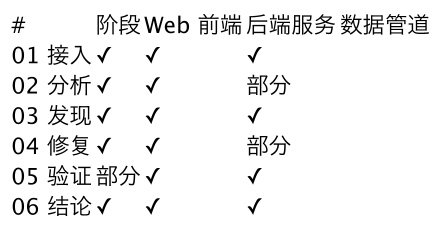

The diagram above was rendered by PlantUML. Its source (embedded in the PNG):
@startsalt
skinparamlocked dpi 180
{
  # | 阶段 | Web 前端 | 后端服务 | 数据管道
  | 01 接入 | ✓ | ✓ | ✓
  | 02 分析 | ✓ | ✓ | 部分
  | 03 发现 | ✓ | ✓ | ✓
  | 04 修复 | ✓ | ✓ | 部分
  | 05 验证 | 部分 | ✓ | ✓
  | 06 结论 | ✓ | ✓ | ✓
}
@endsalt